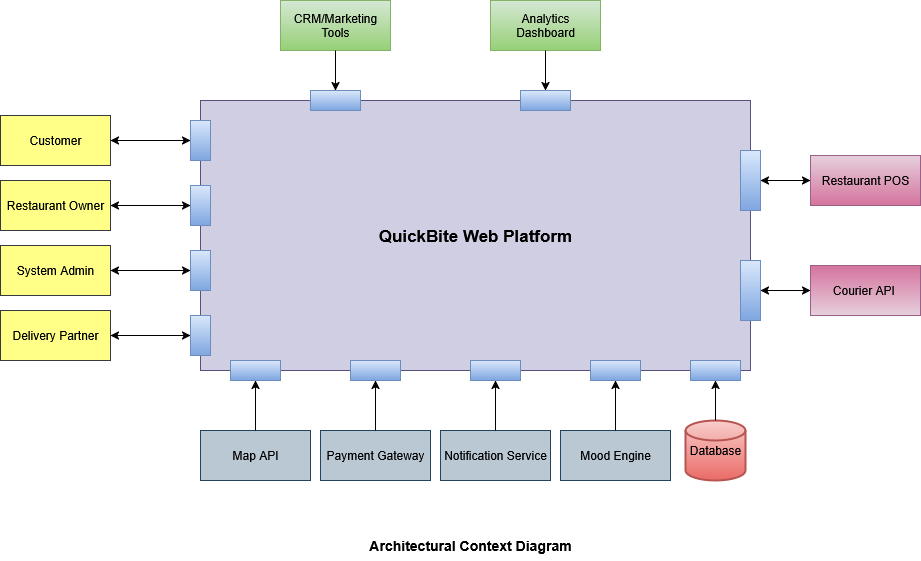

The diagram above was exported from draw.io. Its source (the exported page's mxGraphModel, read from the mxfile embedded in the PNG):
<mxGraphModel dx="1042" dy="563" grid="1" gridSize="10" guides="1" tooltips="1" connect="1" arrows="1" fold="1" page="1" pageScale="1" pageWidth="850" pageHeight="1100" math="0" shadow="0">
  <root>
    <mxCell id="0" />
    <mxCell id="1" parent="0" />
    <mxCell id="hTHjraYUBh7DcnOQsVwq-1" value="CRM/Marketing Tools" style="html=1;whiteSpace=wrap;fillColor=#d5e8d4;gradientColor=#97d077;strokeColor=#82b366;" parent="1" vertex="1">
      <mxGeometry x="360" y="20" width="110" height="50" as="geometry" />
    </mxCell>
    <mxCell id="hTHjraYUBh7DcnOQsVwq-2" value="Restaurant Owner" style="html=1;whiteSpace=wrap;fillColor=#ffff88;strokeColor=#36393d;" parent="1" vertex="1">
      <mxGeometry x="80" y="200" width="110" height="50" as="geometry" />
    </mxCell>
    <mxCell id="hTHjraYUBh7DcnOQsVwq-3" value="System Admin" style="html=1;whiteSpace=wrap;fillColor=#ffff88;strokeColor=#36393d;" parent="1" vertex="1">
      <mxGeometry x="80" y="265" width="110" height="50" as="geometry" />
    </mxCell>
    <mxCell id="hTHjraYUBh7DcnOQsVwq-4" value="Customer" style="html=1;whiteSpace=wrap;fillColor=#ffff88;strokeColor=#36393d;" parent="1" vertex="1">
      <mxGeometry x="80" y="135" width="110" height="50" as="geometry" />
    </mxCell>
    <mxCell id="hTHjraYUBh7DcnOQsVwq-5" value="Restaurant POS" style="html=1;whiteSpace=wrap;fillColor=#e6d0de;strokeColor=#996185;gradientColor=#d5739d;" parent="1" vertex="1">
      <mxGeometry x="890" y="175" width="110" height="50" as="geometry" />
    </mxCell>
    <mxCell id="hTHjraYUBh7DcnOQsVwq-6" value="Delivery Partner" style="html=1;whiteSpace=wrap;fillColor=#ffff88;strokeColor=#36393d;" parent="1" vertex="1">
      <mxGeometry x="80" y="330" width="110" height="50" as="geometry" />
    </mxCell>
    <mxCell id="hTHjraYUBh7DcnOQsVwq-7" value="Analytics Dashboard" style="html=1;whiteSpace=wrap;fillColor=#d5e8d4;gradientColor=#97d077;strokeColor=#82b366;" parent="1" vertex="1">
      <mxGeometry x="570" y="20" width="110" height="50" as="geometry" />
    </mxCell>
    <mxCell id="hTHjraYUBh7DcnOQsVwq-8" value="Courier API&amp;nbsp;" style="html=1;whiteSpace=wrap;direction=west;fillColor=#e6d0de;gradientColor=#d5739d;strokeColor=#996185;" parent="1" vertex="1">
      <mxGeometry x="890" y="285" width="110" height="50" as="geometry" />
    </mxCell>
    <mxCell id="hTHjraYUBh7DcnOQsVwq-9" value="Payment Gateway" style="html=1;whiteSpace=wrap;fillColor=#bac8d3;strokeColor=#23445d;" parent="1" vertex="1">
      <mxGeometry x="400" y="450" width="110" height="50" as="geometry" />
    </mxCell>
    <mxCell id="hTHjraYUBh7DcnOQsVwq-10" value="Map API" style="html=1;whiteSpace=wrap;fillColor=#bac8d3;strokeColor=#23445d;" parent="1" vertex="1">
      <mxGeometry x="280" y="450" width="110" height="50" as="geometry" />
    </mxCell>
    <mxCell id="hTHjraYUBh7DcnOQsVwq-12" value="Notification Service" style="html=1;whiteSpace=wrap;fillColor=#bac8d3;strokeColor=#23445d;" parent="1" vertex="1">
      <mxGeometry x="520" y="450" width="110" height="50" as="geometry" />
    </mxCell>
    <mxCell id="hTHjraYUBh7DcnOQsVwq-14" value="Mood Engine" style="html=1;whiteSpace=wrap;fillColor=#bac8d3;strokeColor=#23445d;" parent="1" vertex="1">
      <mxGeometry x="640" y="450" width="110" height="50" as="geometry" />
    </mxCell>
    <mxCell id="hTHjraYUBh7DcnOQsVwq-15" value="Database" style="strokeWidth=2;html=1;shape=mxgraph.flowchart.database;whiteSpace=wrap;fillColor=#f8cecc;gradientColor=#ea6b66;strokeColor=#b85450;" parent="1" vertex="1">
      <mxGeometry x="765" y="440" width="60" height="60" as="geometry" />
    </mxCell>
    <mxCell id="hTHjraYUBh7DcnOQsVwq-16" value="&lt;font style=&quot;font-size: 17px;&quot;&gt;&lt;b&gt;QuickBite Web Platform&lt;/b&gt;&lt;/font&gt;" style="whiteSpace=wrap;html=1;align=center;fillColor=#d0cee2;strokeColor=#56517e;" parent="1" vertex="1">
      <mxGeometry x="280" y="120" width="550" height="270" as="geometry" />
    </mxCell>
    <mxCell id="GuYDtl6J7msLel7Y7vco-1" value="" style="endArrow=classic;startArrow=classic;html=1;rounded=0;exitX=1;exitY=0.5;exitDx=0;exitDy=0;entryX=0;entryY=0.5;entryDx=0;entryDy=0;" parent="1" source="hTHjraYUBh7DcnOQsVwq-4" target="7MjqFkllinGGm-n-TDQI-5" edge="1">
      <mxGeometry width="50" height="50" relative="1" as="geometry">
        <mxPoint x="370" y="310" as="sourcePoint" />
        <mxPoint x="420" y="260" as="targetPoint" />
      </mxGeometry>
    </mxCell>
    <mxCell id="GuYDtl6J7msLel7Y7vco-3" value="" style="endArrow=classic;startArrow=classic;html=1;rounded=0;exitX=1;exitY=0.5;exitDx=0;exitDy=0;entryX=0;entryY=0.5;entryDx=0;entryDy=0;" parent="1" source="hTHjraYUBh7DcnOQsVwq-2" edge="1" target="7MjqFkllinGGm-n-TDQI-6">
      <mxGeometry width="50" height="50" relative="1" as="geometry">
        <mxPoint x="370" y="310" as="sourcePoint" />
        <mxPoint x="280" y="240" as="targetPoint" />
      </mxGeometry>
    </mxCell>
    <mxCell id="GuYDtl6J7msLel7Y7vco-4" value="" style="endArrow=classic;startArrow=classic;html=1;rounded=0;exitX=1;exitY=0.5;exitDx=0;exitDy=0;entryX=0;entryY=0.5;entryDx=0;entryDy=0;" parent="1" source="hTHjraYUBh7DcnOQsVwq-3" target="7MjqFkllinGGm-n-TDQI-7" edge="1">
      <mxGeometry width="50" height="50" relative="1" as="geometry">
        <mxPoint x="370" y="310" as="sourcePoint" />
        <mxPoint x="280" y="264" as="targetPoint" />
      </mxGeometry>
    </mxCell>
    <mxCell id="GuYDtl6J7msLel7Y7vco-5" value="" style="endArrow=classic;startArrow=classic;html=1;rounded=0;exitX=1;exitY=0.5;exitDx=0;exitDy=0;entryX=0;entryY=0.5;entryDx=0;entryDy=0;" parent="1" source="hTHjraYUBh7DcnOQsVwq-6" target="7MjqFkllinGGm-n-TDQI-8" edge="1">
      <mxGeometry width="50" height="50" relative="1" as="geometry">
        <mxPoint x="370" y="310" as="sourcePoint" />
        <mxPoint x="420" y="260" as="targetPoint" />
      </mxGeometry>
    </mxCell>
    <mxCell id="GuYDtl6J7msLel7Y7vco-11" value="" style="endArrow=classic;html=1;rounded=0;entryX=0.5;entryY=1;entryDx=0;entryDy=0;" parent="1" source="hTHjraYUBh7DcnOQsVwq-12" target="7MjqFkllinGGm-n-TDQI-17" edge="1">
      <mxGeometry width="50" height="50" relative="1" as="geometry">
        <mxPoint x="370" y="310" as="sourcePoint" />
        <mxPoint x="540" y="400" as="targetPoint" />
      </mxGeometry>
    </mxCell>
    <mxCell id="GuYDtl6J7msLel7Y7vco-12" value="" style="endArrow=classic;html=1;rounded=0;exitX=0.5;exitY=0;exitDx=0;exitDy=0;entryX=0.5;entryY=1;entryDx=0;entryDy=0;" parent="1" source="hTHjraYUBh7DcnOQsVwq-9" target="7MjqFkllinGGm-n-TDQI-16" edge="1">
      <mxGeometry width="50" height="50" relative="1" as="geometry">
        <mxPoint x="370" y="310" as="sourcePoint" />
        <mxPoint x="420" y="410" as="targetPoint" />
      </mxGeometry>
    </mxCell>
    <mxCell id="GuYDtl6J7msLel7Y7vco-13" value="" style="endArrow=classic;html=1;rounded=0;exitX=0.5;exitY=0;exitDx=0;exitDy=0;entryX=0.5;entryY=1;entryDx=0;entryDy=0;" parent="1" source="hTHjraYUBh7DcnOQsVwq-10" target="7MjqFkllinGGm-n-TDQI-15" edge="1">
      <mxGeometry width="50" height="50" relative="1" as="geometry">
        <mxPoint x="370" y="310" as="sourcePoint" />
        <mxPoint x="330" y="410" as="targetPoint" />
      </mxGeometry>
    </mxCell>
    <mxCell id="GuYDtl6J7msLel7Y7vco-15" value="" style="endArrow=classic;html=1;rounded=0;exitX=0.5;exitY=0;exitDx=0;exitDy=0;entryX=0.5;entryY=1;entryDx=0;entryDy=0;" parent="1" source="hTHjraYUBh7DcnOQsVwq-14" edge="1" target="7MjqFkllinGGm-n-TDQI-18">
      <mxGeometry width="50" height="50" relative="1" as="geometry">
        <mxPoint x="370" y="310" as="sourcePoint" />
        <mxPoint x="685" y="400" as="targetPoint" />
      </mxGeometry>
    </mxCell>
    <mxCell id="GuYDtl6J7msLel7Y7vco-16" value="" style="endArrow=classic;html=1;rounded=0;exitX=0.5;exitY=0;exitDx=0;exitDy=0;exitPerimeter=0;entryX=0.5;entryY=1;entryDx=0;entryDy=0;" parent="1" source="hTHjraYUBh7DcnOQsVwq-15" target="7MjqFkllinGGm-n-TDQI-19" edge="1">
      <mxGeometry width="50" height="50" relative="1" as="geometry">
        <mxPoint x="370" y="310" as="sourcePoint" />
        <mxPoint x="790" y="400" as="targetPoint" />
      </mxGeometry>
    </mxCell>
    <mxCell id="GuYDtl6J7msLel7Y7vco-17" value="" style="endArrow=classic;startArrow=classic;html=1;rounded=0;entryX=0;entryY=0.5;entryDx=0;entryDy=0;exitX=1;exitY=0.5;exitDx=0;exitDy=0;" parent="1" source="7MjqFkllinGGm-n-TDQI-3" target="hTHjraYUBh7DcnOQsVwq-5" edge="1">
      <mxGeometry width="50" height="50" relative="1" as="geometry">
        <mxPoint x="730" y="240" as="sourcePoint" />
        <mxPoint x="420" y="260" as="targetPoint" />
      </mxGeometry>
    </mxCell>
    <mxCell id="GuYDtl6J7msLel7Y7vco-18" value="" style="endArrow=classic;startArrow=classic;html=1;rounded=0;entryX=1;entryY=0.5;entryDx=0;entryDy=0;exitX=1;exitY=0.5;exitDx=0;exitDy=0;" parent="1" source="7MjqFkllinGGm-n-TDQI-4" target="hTHjraYUBh7DcnOQsVwq-8" edge="1">
      <mxGeometry width="50" height="50" relative="1" as="geometry">
        <mxPoint x="710" y="330" as="sourcePoint" />
        <mxPoint x="420" y="260" as="targetPoint" />
      </mxGeometry>
    </mxCell>
    <mxCell id="GuYDtl6J7msLel7Y7vco-19" value="" style="endArrow=classic;html=1;rounded=0;exitX=0.5;exitY=1;exitDx=0;exitDy=0;entryX=0.5;entryY=0;entryDx=0;entryDy=0;" parent="1" source="hTHjraYUBh7DcnOQsVwq-1" target="7MjqFkllinGGm-n-TDQI-11" edge="1">
      <mxGeometry width="50" height="50" relative="1" as="geometry">
        <mxPoint x="370" y="310" as="sourcePoint" />
        <mxPoint x="420" y="260" as="targetPoint" />
      </mxGeometry>
    </mxCell>
    <mxCell id="GuYDtl6J7msLel7Y7vco-25" value="" style="endArrow=classic;html=1;rounded=0;exitX=0.5;exitY=1;exitDx=0;exitDy=0;entryX=0.5;entryY=0;entryDx=0;entryDy=0;" parent="1" source="hTHjraYUBh7DcnOQsVwq-7" target="7MjqFkllinGGm-n-TDQI-9" edge="1">
      <mxGeometry width="50" height="50" relative="1" as="geometry">
        <mxPoint x="370" y="310" as="sourcePoint" />
        <mxPoint x="595" y="100" as="targetPoint" />
      </mxGeometry>
    </mxCell>
    <mxCell id="7MjqFkllinGGm-n-TDQI-3" value="" style="rounded=0;whiteSpace=wrap;html=1;fillColor=#dae8fc;gradientColor=#7ea6e0;strokeColor=#6c8ebf;" vertex="1" parent="1">
      <mxGeometry x="820" y="170" width="20" height="60" as="geometry" />
    </mxCell>
    <mxCell id="7MjqFkllinGGm-n-TDQI-4" value="" style="rounded=0;whiteSpace=wrap;html=1;fillColor=#dae8fc;gradientColor=#7ea6e0;strokeColor=#6c8ebf;" vertex="1" parent="1">
      <mxGeometry x="820" y="280" width="20" height="60" as="geometry" />
    </mxCell>
    <mxCell id="7MjqFkllinGGm-n-TDQI-5" value="" style="rounded=0;whiteSpace=wrap;html=1;fillColor=#dae8fc;gradientColor=#7ea6e0;strokeColor=#6c8ebf;" vertex="1" parent="1">
      <mxGeometry x="270" y="140" width="20" height="40" as="geometry" />
    </mxCell>
    <mxCell id="7MjqFkllinGGm-n-TDQI-6" value="" style="rounded=0;whiteSpace=wrap;html=1;fillColor=#dae8fc;gradientColor=#7ea6e0;strokeColor=#6c8ebf;" vertex="1" parent="1">
      <mxGeometry x="270" y="205" width="20" height="40" as="geometry" />
    </mxCell>
    <mxCell id="7MjqFkllinGGm-n-TDQI-7" value="" style="rounded=0;whiteSpace=wrap;html=1;fillColor=#dae8fc;gradientColor=#7ea6e0;strokeColor=#6c8ebf;" vertex="1" parent="1">
      <mxGeometry x="270" y="270" width="20" height="40" as="geometry" />
    </mxCell>
    <mxCell id="7MjqFkllinGGm-n-TDQI-8" value="" style="rounded=0;whiteSpace=wrap;html=1;fillColor=#dae8fc;gradientColor=#7ea6e0;strokeColor=#6c8ebf;" vertex="1" parent="1">
      <mxGeometry x="270" y="335" width="20" height="40" as="geometry" />
    </mxCell>
    <mxCell id="7MjqFkllinGGm-n-TDQI-9" value="" style="rounded=0;whiteSpace=wrap;html=1;fillColor=#dae8fc;gradientColor=#7ea6e0;strokeColor=#6c8ebf;" vertex="1" parent="1">
      <mxGeometry x="600" y="110" width="50" height="20" as="geometry" />
    </mxCell>
    <mxCell id="7MjqFkllinGGm-n-TDQI-11" value="" style="rounded=0;whiteSpace=wrap;html=1;fillColor=#dae8fc;gradientColor=#7ea6e0;strokeColor=#6c8ebf;" vertex="1" parent="1">
      <mxGeometry x="390" y="110" width="50" height="20" as="geometry" />
    </mxCell>
    <mxCell id="7MjqFkllinGGm-n-TDQI-15" value="" style="rounded=0;whiteSpace=wrap;html=1;fillColor=#dae8fc;gradientColor=#7ea6e0;strokeColor=#6c8ebf;" vertex="1" parent="1">
      <mxGeometry x="310" y="380" width="50" height="20" as="geometry" />
    </mxCell>
    <mxCell id="7MjqFkllinGGm-n-TDQI-16" value="" style="rounded=0;whiteSpace=wrap;html=1;fillColor=#dae8fc;gradientColor=#7ea6e0;strokeColor=#6c8ebf;" vertex="1" parent="1">
      <mxGeometry x="430" y="380" width="50" height="20" as="geometry" />
    </mxCell>
    <mxCell id="7MjqFkllinGGm-n-TDQI-17" value="" style="rounded=0;whiteSpace=wrap;html=1;fillColor=#dae8fc;gradientColor=#7ea6e0;strokeColor=#6c8ebf;" vertex="1" parent="1">
      <mxGeometry x="550" y="380" width="50" height="20" as="geometry" />
    </mxCell>
    <mxCell id="7MjqFkllinGGm-n-TDQI-18" value="" style="rounded=0;whiteSpace=wrap;html=1;fillColor=#dae8fc;gradientColor=#7ea6e0;strokeColor=#6c8ebf;" vertex="1" parent="1">
      <mxGeometry x="670" y="380" width="50" height="20" as="geometry" />
    </mxCell>
    <mxCell id="7MjqFkllinGGm-n-TDQI-19" value="" style="rounded=0;whiteSpace=wrap;html=1;fillColor=#dae8fc;gradientColor=#7ea6e0;strokeColor=#6c8ebf;" vertex="1" parent="1">
      <mxGeometry x="770" y="380" width="50" height="20" as="geometry" />
    </mxCell>
    <mxCell id="7MjqFkllinGGm-n-TDQI-23" value="&lt;font style=&quot;font-size: 14px;&quot;&gt;&lt;span&gt;&lt;b&gt;Architectural Context Diagram&lt;/b&gt;&lt;/span&gt;&lt;/font&gt;" style="text;html=1;align=center;verticalAlign=middle;whiteSpace=wrap;rounded=0;" vertex="1" parent="1">
      <mxGeometry x="400" y="550" width="300" height="30" as="geometry" />
    </mxCell>
  </root>
</mxGraphModel>